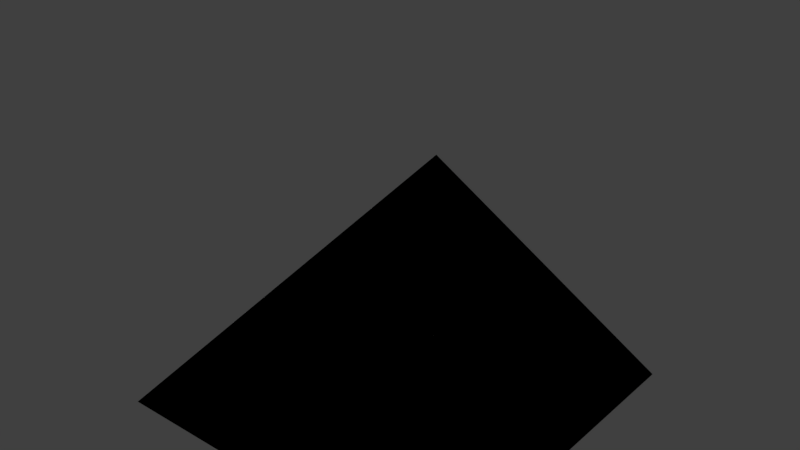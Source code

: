 # Source: Compact_Corner.blend  (saved by Blender 2.79.0; exported with 4.5.12 LTS)
import bpy
from mathutils import Matrix  # noqa: F401  (used for matrix-valued properties, if any)

bpy.ops.wm.read_factory_settings(use_empty=True)
scene = bpy.context.scene
scene.name = 'Scene'

# ---- collections
col_collection_1 = bpy.data.collections.new('Collection 1'); scene.collection.children.link(col_collection_1)

# ---- materials (node trees are filled in below, after node groups)
mat_compact_cube_001 = bpy.data.materials.new('Compact_Cube.001')
mat_compact_cube_001.alpha_threshold = 0.0
mat_compact_cube_001.use_transparent_shadow = False
mat_compact_cube_001.diffuse_color = (0.7353, 0.7353, 0.7353, 1.0)
mat_compact_cube_001.specular_color = (0.0, 0.669, 1.0)
mat_compact_cube_001.roughness = 0.5

# ---- material node trees

# ---- world
world_world = bpy.data.worlds.new('World'); scene.world = world_world
world_world.color = (0.05088, 0.05088, 0.05088)
world_world.use_sun_shadow = False
world_world.sun_shadow_jitter_overblur = 0.0
world_world.cycles.sampling_method = 'MANUAL'

# ---- lights
light_point_001 = bpy.data.lights.new('Point.001', 'POINT')
light_point_001.transmission_factor = 0.0
light_point_001.energy = 100.0
light_point_001.shadow_buffer_clip_start = 0.5
light_point_001.shadow_soft_size = 0.1
light_point_001.shadow_maximum_resolution = 0.006
light_point_001.use_absolute_resolution = True
light_point = bpy.data.lights.new('Point', 'POINT')
light_point.transmission_factor = 0.0
light_point.energy = 100.0
light_point.shadow_buffer_clip_start = 0.5
light_point.shadow_soft_size = 0.1
light_point.shadow_maximum_resolution = 0.006
light_point.use_absolute_resolution = True

# ---- meshes
me_untitled_002 = bpy.data.meshes.new('Untitled.002')
me_untitled_002.from_pydata([(0.5, -0.5, 0.5), (0.5, -0.5, -0.5), (-0.5, -0.5, -0.5), (-0.5, -0.5, -0.5), (0.5, -0.5, -0.5), (0.5, 0.5, -0.5), (0.5, -0.5, -0.5), (0.5, -0.5, 0.5), (0.5, 0.5, -0.5), (-0.5, -0.5, -0.5), (0.5, 0.5, -0.5), (0.5, -0.5, 0.5)], [], [(2, 1, 0), (5, 4, 3), (8, 7, 6), (11, 10, 9)])
me_untitled_002.polygons.foreach_set('use_smooth', [True] * 4)
_uv = me_untitled_002.uv_layers.new(name='UVMap')
_uv.uv.foreach_set('vector', [0.8286, 0.8298, 0.9862, 0.8298, 0.9862, 0.9873, 0.8286, 0.8298, 0.9862, 0.8298, 0.9862, 0.9873, 0.9862, 0.9873, 0.8286, 0.8298, 0.9862, 0.8298, 0.5812, 0.202, 0.7886, 0.2018, 0.6848, 0.3818])
_ca = me_untitled_002.color_attributes.new('Col', 'BYTE_COLOR', 'CORNER')
_ca.data.foreach_set('color', [0.2159, 0.0, 0.0, 1.0, 0.2159, 0.0, 0.0, 1.0, 0.2159, 0.0, 0.0, 1.0, 0.0, 0.2159, 0.0, 1.0, 0.0, 0.2159, 0.0, 1.0, 0.0, 0.2159, 0.0, 1.0, 0.0, 0.0, 0.2159, 1.0, 0.0, 0.0, 0.2159, 1.0, 0.0, 0.0, 0.2159, 1.0, 0.0, 0.0, 0.0, 1.0, 0.0, 0.0, 0.0, 1.0, 0.0, 0.0, 0.0, 1.0])
me_untitled_002.materials.append(mat_compact_cube_001)
me_untitled_002.use_remesh_preserve_volume = False
me_untitled_002.use_remesh_preserve_attributes = False
me_untitled_002.use_mirror_vertex_groups = False
me_untitled_002.update()
me_untitled_002.normals_split_custom_set([tuple(v) for v in zip(*[iter([0.0, -1.0, 0.0, 0.0, -1.0, 0.0, 0.0, -1.0, 0.0, 0.0, 0.0, -1.0, 0.0, 0.0, -1.0, 0.0, 0.0, -1.0, 1.0, 0.0, 0.0, 1.0, 0.0, 0.0, 1.0, 0.0, 0.0, -0.5774, 0.5774, 0.5774, -0.5774, 0.5774, 0.5774, -0.5774, 0.5774, 0.5774])] * 3)])
me_untitled_003 = bpy.data.meshes.new('Untitled.003')
me_untitled_003.from_pydata([(0.5, -0.5, 0.5), (0.5, -0.5, -0.5), (-0.5, -0.5, -0.5), (-0.5, -0.5, -0.5), (0.5, -0.5, -0.5), (0.5, 0.5, -0.5), (0.5, -0.5, -0.5), (0.5, -0.5, 0.5), (0.5, 0.5, -0.5), (-0.5, -0.5, -0.5), (0.5, 0.5, -0.5), (0.5, -0.5, 0.5)], [], [(2, 1, 0), (5, 4, 3), (8, 7, 6), (11, 10, 9)])
me_untitled_003.polygons.foreach_set('use_smooth', [True] * 4)
_uv = me_untitled_003.uv_layers.new(name='UVMap')
_uv.uv.foreach_set('vector', [0.8286, 0.8298, 0.9862, 0.8298, 0.9862, 0.9873, 0.8286, 0.8298, 0.9862, 0.8298, 0.9862, 0.9873, 0.9862, 0.9873, 0.8286, 0.8298, 0.9862, 0.8298, 0.5812, 0.202, 0.7886, 0.2018, 0.6848, 0.3818])
_ca = me_untitled_003.color_attributes.new('Col', 'BYTE_COLOR', 'CORNER')
_ca.data.foreach_set('color', [0.2159, 0.0, 0.0, 1.0, 0.2159, 0.0, 0.0, 1.0, 0.2159, 0.0, 0.0, 1.0, 0.0, 0.2159, 0.0, 1.0, 0.0, 0.2159, 0.0, 1.0, 0.0, 0.2159, 0.0, 1.0, 0.0, 0.0, 0.2159, 1.0, 0.0, 0.0, 0.2159, 1.0, 0.0, 0.0, 0.2159, 1.0, 0.0, 0.0, 0.0, 1.0, 0.0, 0.0, 0.0, 1.0, 0.0, 0.0, 0.0, 1.0])
me_untitled_003.materials.append(mat_compact_cube_001)
me_untitled_003.use_remesh_preserve_volume = False
me_untitled_003.use_remesh_preserve_attributes = False
me_untitled_003.use_mirror_vertex_groups = False
me_untitled_003.update()
me_untitled_003.normals_split_custom_set([tuple(v) for v in zip(*[iter([0.0, -1.0, 0.0, 0.0, -1.0, 0.0, 0.0, -1.0, 0.0, 0.0, 0.0, -1.0, 0.0, 0.0, -1.0, 0.0, 0.0, -1.0, 1.0, 0.0, 0.0, 1.0, 0.0, 0.0, 1.0, 0.0, 0.0, -0.5774, 0.5774, 0.5774, -0.5774, 0.5774, 0.5774, -0.5774, 0.5774, 0.5774])] * 3)])
arm_armature_001 = bpy.data.armatures.new('Armature.001')  # bones are not reproduced

# ---- objects
ob_point_001 = bpy.data.objects.new('Point.001', light_point_001)
ob_point = bpy.data.objects.new('Point', light_point)
ob_sim_0 = bpy.data.objects.new('Sim_0', me_untitled_002)
ob_meshrenderer_0 = bpy.data.objects.new('MeshRenderer_0', me_untitled_003)
ob_armature = bpy.data.objects.new('Armature', arm_armature_001)

# ---- transforms, parenting, visibility, modifiers, constraints
ob_point_001.location = (1.456, -1.511, -1.433)
ob_point_001.hide_viewport = True
ob_point_001.lineart.crease_threshold = 0.0
ob_point.location = (-0.7086, 0.7998, 0.3926)
ob_point.hide_viewport = True
ob_point.lineart.crease_threshold = 0.0
ob_sim_0.location = (0.0, 0.0, 0.0)
ob_sim_0.color = (0.8, 0.8, 0.8, 1.0)
ob_sim_0.lineart.crease_threshold = 0.0
ob_meshrenderer_0.location = (0.0, 0.0, 0.0)
ob_meshrenderer_0.color = (0.8, 0.8, 0.8, 1.0)
ob_meshrenderer_0.lineart.crease_threshold = 0.0
ob_armature.location = (0.0, 0.0, 0.0)
ob_armature.rotation_euler = (1.571, -0.0, 0.0)
ob_armature.scale = (0.01, 0.01, 0.01)
ob_armature.hide_viewport = True
ob_armature.lineart.crease_threshold = 0.0

# ---- collection membership
col_collection_1.objects.link(ob_point_001)
col_collection_1.objects.link(ob_point)
col_collection_1.objects.link(ob_sim_0)
col_collection_1.objects.link(ob_meshrenderer_0)
col_collection_1.objects.link(ob_armature)

# ---- scene / render settings (as saved in the file)
scene.frame_start = 1; scene.frame_end = 250; scene.frame_set(1)
scene.render.engine = 'BLENDER_EEVEE_NEXT'
scene.render.resolution_percentage = 50
scene.render.fps = 25
scene.render.dither_intensity = 0.0
scene.cycles.use_denoising = False
scene.cycles.samples = 128
scene.cycles.sampling_pattern = 'TABULATED_SOBOL'
scene.cycles.use_adaptive_sampling = False
scene.cycles.use_light_tree = False
scene.cycles.blur_glossy = 0.0
scene.cycles.sample_clamp_indirect = 0.0
scene.view_settings.view_transform = 'Standard'
bpy.context.view_layer.update()

# ---- added for rendering (the .blend has no active camera): camera
cam_auto = bpy.data.cameras.new('AutoCamera')
cam_auto.lens = 50.0
cam_auto.sensor_width = 36.0
cam_auto.clip_end = 1000.0
ob_auto_camera = bpy.data.objects.new('AutoCamera', cam_auto)
scene.collection.objects.link(ob_auto_camera)
ob_auto_camera.location = (1.60254, -1.92304, 1.28203)
ob_auto_camera.rotation_euler = (1.09748, -7.21219e-08, 0.694738)
scene.camera = ob_auto_camera
bpy.context.view_layer.update()
